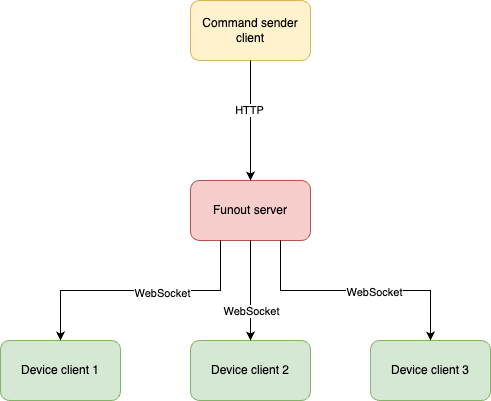

The diagram above was exported from draw.io. Its source (the exported page's mxGraphModel, read from the mxfile embedded in the PNG):
<mxGraphModel dx="1242" dy="751" grid="1" gridSize="10" guides="1" tooltips="1" connect="1" arrows="1" fold="1" page="1" pageScale="1" pageWidth="827" pageHeight="1169" math="0" shadow="0">
  <root>
    <mxCell id="0" />
    <mxCell id="1" parent="0" />
    <mxCell id="Q-Hxvf0spD42KYijqmrc-1" value="Funout server" style="rounded=1;whiteSpace=wrap;html=1;fillColor=#f8cecc;strokeColor=#b85450;" vertex="1" parent="1">
      <mxGeometry x="360" y="260" width="120" height="60" as="geometry" />
    </mxCell>
    <mxCell id="Q-Hxvf0spD42KYijqmrc-2" value="Device client 1" style="rounded=1;whiteSpace=wrap;html=1;fillColor=#d5e8d4;strokeColor=#82b366;" vertex="1" parent="1">
      <mxGeometry x="170" y="420" width="120" height="60" as="geometry" />
    </mxCell>
    <mxCell id="Q-Hxvf0spD42KYijqmrc-4" value="" style="endArrow=classic;html=1;rounded=0;edgeStyle=orthogonalEdgeStyle;exitX=0.25;exitY=1;exitDx=0;exitDy=0;entryX=0.5;entryY=0;entryDx=0;entryDy=0;" edge="1" parent="1" source="Q-Hxvf0spD42KYijqmrc-1" target="Q-Hxvf0spD42KYijqmrc-2">
      <mxGeometry width="50" height="50" relative="1" as="geometry">
        <mxPoint x="210" y="390" as="sourcePoint" />
        <mxPoint x="260" y="340" as="targetPoint" />
      </mxGeometry>
    </mxCell>
    <mxCell id="Q-Hxvf0spD42KYijqmrc-12" value="WebSocket" style="edgeLabel;html=1;align=center;verticalAlign=middle;resizable=0;points=[];" vertex="1" connectable="0" parent="Q-Hxvf0spD42KYijqmrc-4">
      <mxGeometry x="-0.1615" y="2" relative="1" as="geometry">
        <mxPoint as="offset" />
      </mxGeometry>
    </mxCell>
    <mxCell id="Q-Hxvf0spD42KYijqmrc-5" value="Device client 2" style="rounded=1;whiteSpace=wrap;html=1;fillColor=#d5e8d4;strokeColor=#82b366;" vertex="1" parent="1">
      <mxGeometry x="360" y="420" width="120" height="60" as="geometry" />
    </mxCell>
    <mxCell id="Q-Hxvf0spD42KYijqmrc-6" value="" style="endArrow=classic;html=1;rounded=0;edgeStyle=orthogonalEdgeStyle;entryX=0.5;entryY=0;entryDx=0;entryDy=0;" edge="1" parent="1" source="Q-Hxvf0spD42KYijqmrc-1" target="Q-Hxvf0spD42KYijqmrc-5">
      <mxGeometry width="50" height="50" relative="1" as="geometry">
        <mxPoint x="423" y="330" as="sourcePoint" />
        <mxPoint x="240" y="430" as="targetPoint" />
      </mxGeometry>
    </mxCell>
    <mxCell id="Q-Hxvf0spD42KYijqmrc-13" value="WebSocket" style="edgeLabel;html=1;align=center;verticalAlign=middle;resizable=0;points=[];" vertex="1" connectable="0" parent="Q-Hxvf0spD42KYijqmrc-6">
      <mxGeometry x="0.1" y="1" relative="1" as="geometry">
        <mxPoint x="-1" y="15" as="offset" />
      </mxGeometry>
    </mxCell>
    <mxCell id="Q-Hxvf0spD42KYijqmrc-7" value="Device client 3" style="rounded=1;whiteSpace=wrap;html=1;fillColor=#d5e8d4;strokeColor=#82b366;" vertex="1" parent="1">
      <mxGeometry x="540" y="420" width="120" height="60" as="geometry" />
    </mxCell>
    <mxCell id="Q-Hxvf0spD42KYijqmrc-8" value="" style="endArrow=classic;html=1;rounded=0;edgeStyle=orthogonalEdgeStyle;entryX=0.5;entryY=0;entryDx=0;entryDy=0;exitX=0.75;exitY=1;exitDx=0;exitDy=0;" edge="1" parent="1" source="Q-Hxvf0spD42KYijqmrc-1" target="Q-Hxvf0spD42KYijqmrc-7">
      <mxGeometry width="50" height="50" relative="1" as="geometry">
        <mxPoint x="430" y="330" as="sourcePoint" />
        <mxPoint x="430" y="430" as="targetPoint" />
      </mxGeometry>
    </mxCell>
    <mxCell id="Q-Hxvf0spD42KYijqmrc-14" value="WebSocket" style="edgeLabel;html=1;align=center;verticalAlign=middle;resizable=0;points=[];" vertex="1" connectable="0" parent="Q-Hxvf0spD42KYijqmrc-8">
      <mxGeometry x="0.144" y="-1" relative="1" as="geometry">
        <mxPoint as="offset" />
      </mxGeometry>
    </mxCell>
    <mxCell id="Q-Hxvf0spD42KYijqmrc-9" value="Command sender client" style="rounded=1;whiteSpace=wrap;html=1;fillColor=#fff2cc;strokeColor=#d6b656;" vertex="1" parent="1">
      <mxGeometry x="360" y="80" width="120" height="60" as="geometry" />
    </mxCell>
    <mxCell id="Q-Hxvf0spD42KYijqmrc-10" value="" style="endArrow=classic;html=1;rounded=0;edgeStyle=orthogonalEdgeStyle;exitX=0.5;exitY=1;exitDx=0;exitDy=0;" edge="1" parent="1" source="Q-Hxvf0spD42KYijqmrc-9" target="Q-Hxvf0spD42KYijqmrc-1">
      <mxGeometry width="50" height="50" relative="1" as="geometry">
        <mxPoint x="430" y="330" as="sourcePoint" />
        <mxPoint x="430" y="430" as="targetPoint" />
      </mxGeometry>
    </mxCell>
    <mxCell id="Q-Hxvf0spD42KYijqmrc-11" value="HTTP" style="edgeLabel;html=1;align=center;verticalAlign=middle;resizable=0;points=[];" vertex="1" connectable="0" parent="Q-Hxvf0spD42KYijqmrc-10">
      <mxGeometry x="-0.1833" y="-2" relative="1" as="geometry">
        <mxPoint as="offset" />
      </mxGeometry>
    </mxCell>
  </root>
</mxGraphModel>